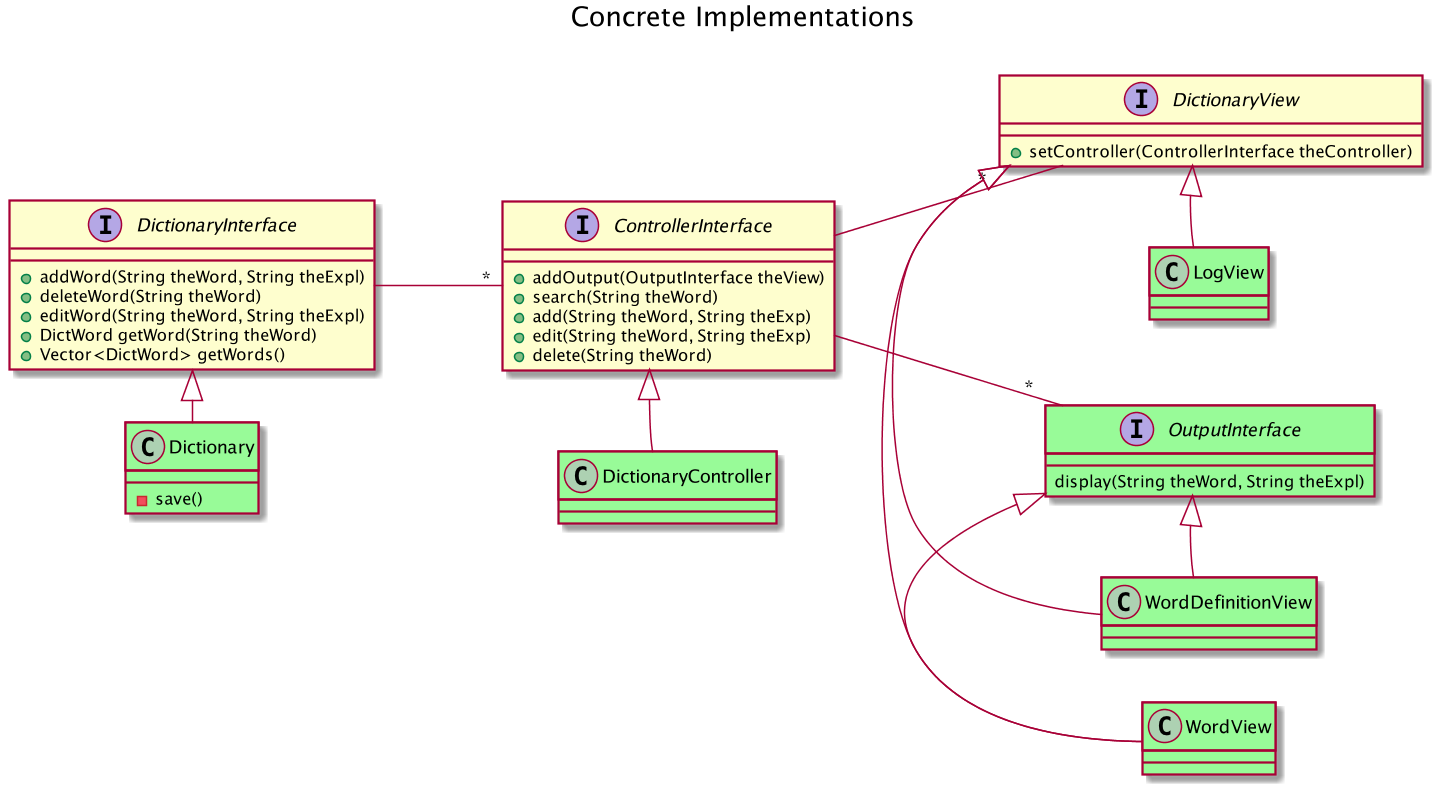

The diagram above was rendered by PlantUML. Its source (embedded in the PNG):
@startuml
scale 1.5
left to right direction
title Concrete Implementations
interface DictionaryInterface
DictionaryInterface : +addWord(String theWord, String theExpl)
DictionaryInterface : +deleteWord(String theWord)
DictionaryInterface : +editWord(String theWord, String theExpl)
DictionaryInterface : +DictWord getWord(String theWord)
DictionaryInterface : +Vector<DictWord> getWords()

interface DictionaryView
DictionaryView : +setController(ControllerInterface theController)

interface ControllerInterface
ControllerInterface : +addOutput(OutputInterface theView)
ControllerInterface : +search(String theWord)
ControllerInterface : +add(String theWord, String theExp)
ControllerInterface : +edit(String theWord, String theExp)
ControllerInterface : +delete(String theWord)

ControllerInterface -- "*" OutputInterface
interface OutputInterface #PaleGreen
OutputInterface : display(String theWord, String theExpl)

DictionaryInterface -- "*" ControllerInterface
ControllerInterface -- "*" DictionaryView

DictionaryInterface <|- Dictionary
Dictionary : -save()

ControllerInterface <|- DictionaryController

DictionaryView <|- WordView
DictionaryView <|- WordDefinitionView
DictionaryView <|- LogView

OutputInterface <|- WordView
OutputInterface <|- WordDefinitionView

class Dictionary #PaleGreen
class DictionaryController #PaleGreen
class LogView #PaleGreen
class WordDefinitionView #PaleGreen
class WordView #PaleGreen
@enduml